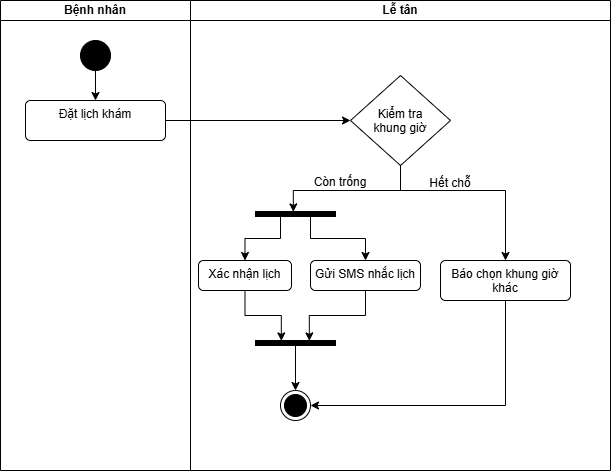

The diagram above was exported from draw.io. Its source (the exported page's mxGraphModel, read from the mxfile embedded in the PNG):
<mxGraphModel dx="1014" dy="644" grid="1" gridSize="10" guides="1" tooltips="1" connect="1" arrows="1" fold="1" page="1" pageScale="1" pageWidth="850" pageHeight="1100" math="0" shadow="0">
  <root>
    <mxCell id="0" />
    <mxCell id="1" parent="0" />
    <mxCell id="JGSoawoTjk89B5s2JxgA-8" parent="1" style="swimlane;startSize=20;whiteSpace=wrap;html=1;" value="Bệnh nhân" vertex="1">
      <mxGeometry height="470" width="190" x="130" y="170" as="geometry" />
    </mxCell>
    <mxCell id="JGSoawoTjk89B5s2JxgA-25" edge="1" parent="JGSoawoTjk89B5s2JxgA-8" source="JGSoawoTjk89B5s2JxgA-9" style="edgeStyle=orthogonalEdgeStyle;rounded=0;orthogonalLoop=1;jettySize=auto;html=1;entryX=0.5;entryY=0;entryDx=0;entryDy=0;" target="JGSoawoTjk89B5s2JxgA-10">
      <mxGeometry relative="1" as="geometry" />
    </mxCell>
    <mxCell id="JGSoawoTjk89B5s2JxgA-9" parent="JGSoawoTjk89B5s2JxgA-8" style="ellipse;fillColor=strokeColor;html=1;" value="" vertex="1">
      <mxGeometry height="30" width="30" x="80" y="40" as="geometry" />
    </mxCell>
    <mxCell id="JGSoawoTjk89B5s2JxgA-10" parent="JGSoawoTjk89B5s2JxgA-8" style="html=1;align=center;verticalAlign=top;rounded=1;absoluteArcSize=1;arcSize=10;dashed=0;whiteSpace=wrap;" value="Đặt lịch khám" vertex="1">
      <mxGeometry height="40" width="140" x="25" y="100" as="geometry" />
    </mxCell>
    <mxCell id="JGSoawoTjk89B5s2JxgA-13" parent="1" style="swimlane;startSize=20;whiteSpace=wrap;html=1;" value="Lễ tân" vertex="1">
      <mxGeometry height="470" width="420" x="320" y="170" as="geometry" />
    </mxCell>
    <mxCell id="JGSoawoTjk89B5s2JxgA-90" edge="1" parent="JGSoawoTjk89B5s2JxgA-13" source="JGSoawoTjk89B5s2JxgA-15" style="edgeStyle=orthogonalEdgeStyle;rounded=0;orthogonalLoop=1;jettySize=auto;html=1;entryX=1;entryY=0.5;entryDx=0;entryDy=0;" target="JGSoawoTjk89B5s2JxgA-71">
      <mxGeometry relative="1" as="geometry">
        <Array as="points">
          <mxPoint x="315" y="405" />
        </Array>
      </mxGeometry>
    </mxCell>
    <mxCell id="JGSoawoTjk89B5s2JxgA-15" parent="JGSoawoTjk89B5s2JxgA-13" style="html=1;align=center;verticalAlign=top;rounded=1;absoluteArcSize=1;arcSize=10;dashed=0;whiteSpace=wrap;" value="&lt;font&gt;Báo chọn khung giờ khác&lt;/font&gt;" vertex="1">
      <mxGeometry height="40" width="130" x="250" y="260" as="geometry" />
    </mxCell>
    <mxCell id="JGSoawoTjk89B5s2JxgA-17" parent="JGSoawoTjk89B5s2JxgA-13" style="html=1;align=center;verticalAlign=top;rounded=1;absoluteArcSize=1;arcSize=10;dashed=0;whiteSpace=wrap;" value="Xác nhận lịch" vertex="1">
      <mxGeometry height="30" width="93" x="8" y="260" as="geometry" />
    </mxCell>
    <mxCell id="JGSoawoTjk89B5s2JxgA-32" edge="1" parent="JGSoawoTjk89B5s2JxgA-13" style="edgeStyle=orthogonalEdgeStyle;rounded=0;orthogonalLoop=1;jettySize=auto;html=1;" value="">
      <mxGeometry relative="1" as="geometry">
        <mxPoint x="95" y="455" as="sourcePoint" />
        <mxPoint x="95" y="455" as="targetPoint" />
      </mxGeometry>
    </mxCell>
    <mxCell id="JGSoawoTjk89B5s2JxgA-71" parent="JGSoawoTjk89B5s2JxgA-13" style="ellipse;html=1;shape=endState;fillColor=strokeColor;" value="" vertex="1">
      <mxGeometry height="30" width="30" x="90" y="390" as="geometry" />
    </mxCell>
    <mxCell id="JGSoawoTjk89B5s2JxgA-82" edge="1" parent="JGSoawoTjk89B5s2JxgA-13" source="JGSoawoTjk89B5s2JxgA-74" style="edgeStyle=orthogonalEdgeStyle;rounded=0;orthogonalLoop=1;jettySize=auto;html=1;entryX=0.5;entryY=0;entryDx=0;entryDy=0;exitX=0.5;exitY=1;exitDx=0;exitDy=0;" target="JGSoawoTjk89B5s2JxgA-15">
      <mxGeometry relative="1" as="geometry">
        <Array as="points">
          <mxPoint x="210" y="190" />
          <mxPoint x="315" y="190" />
        </Array>
      </mxGeometry>
    </mxCell>
    <mxCell id="JGSoawoTjk89B5s2JxgA-74" parent="JGSoawoTjk89B5s2JxgA-13" style="rhombus;" value="Kiểm tra&#10;khung giờ" vertex="1">
      <mxGeometry height="90" width="100" x="160" y="75" as="geometry" />
    </mxCell>
    <mxCell id="JGSoawoTjk89B5s2JxgA-93" edge="1" parent="JGSoawoTjk89B5s2JxgA-13" source="JGSoawoTjk89B5s2JxgA-76" style="edgeStyle=orthogonalEdgeStyle;rounded=0;orthogonalLoop=1;jettySize=auto;html=1;entryX=0.5;entryY=0;entryDx=0;entryDy=0;" target="JGSoawoTjk89B5s2JxgA-17">
      <mxGeometry relative="1" as="geometry">
        <Array as="points">
          <mxPoint x="90" y="238" />
          <mxPoint x="54.5" y="238" />
        </Array>
      </mxGeometry>
    </mxCell>
    <mxCell id="JGSoawoTjk89B5s2JxgA-94" edge="1" parent="JGSoawoTjk89B5s2JxgA-13" source="JGSoawoTjk89B5s2JxgA-76" style="edgeStyle=orthogonalEdgeStyle;rounded=0;orthogonalLoop=1;jettySize=auto;html=1;entryX=0.5;entryY=0;entryDx=0;entryDy=0;" target="JGSoawoTjk89B5s2JxgA-79">
      <mxGeometry relative="1" as="geometry">
        <Array as="points">
          <mxPoint x="120" y="238" />
          <mxPoint x="175" y="238" />
        </Array>
      </mxGeometry>
    </mxCell>
    <mxCell id="JGSoawoTjk89B5s2JxgA-76" parent="JGSoawoTjk89B5s2JxgA-13" style="html=1;points=[];perimeter=orthogonalPerimeter;fillColor=strokeColor;direction=south;" value="" vertex="1">
      <mxGeometry height="5" width="80" x="65" y="211" as="geometry" />
    </mxCell>
    <mxCell id="JGSoawoTjk89B5s2JxgA-79" parent="JGSoawoTjk89B5s2JxgA-13" style="html=1;align=center;verticalAlign=top;rounded=1;absoluteArcSize=1;arcSize=10;dashed=0;whiteSpace=wrap;" value="Gửi SMS nhắc lịch" vertex="1">
      <mxGeometry height="30" width="110" x="120" y="260" as="geometry" />
    </mxCell>
    <mxCell id="JGSoawoTjk89B5s2JxgA-85" edge="1" parent="JGSoawoTjk89B5s2JxgA-13" source="JGSoawoTjk89B5s2JxgA-74" style="edgeStyle=orthogonalEdgeStyle;rounded=0;orthogonalLoop=1;jettySize=auto;html=1;entryX=0.08;entryY=0.527;entryDx=0;entryDy=0;entryPerimeter=0;" target="JGSoawoTjk89B5s2JxgA-76">
      <mxGeometry relative="1" as="geometry">
        <Array as="points">
          <mxPoint x="210" y="190" />
          <mxPoint x="102.8" y="190" />
        </Array>
      </mxGeometry>
    </mxCell>
    <mxCell id="JGSoawoTjk89B5s2JxgA-87" edge="1" parent="JGSoawoTjk89B5s2JxgA-13" source="JGSoawoTjk89B5s2JxgA-86" style="edgeStyle=orthogonalEdgeStyle;rounded=0;orthogonalLoop=1;jettySize=auto;html=1;" target="JGSoawoTjk89B5s2JxgA-71" value="">
      <mxGeometry relative="1" as="geometry" />
    </mxCell>
    <mxCell id="JGSoawoTjk89B5s2JxgA-86" parent="JGSoawoTjk89B5s2JxgA-13" style="html=1;points=[];perimeter=orthogonalPerimeter;fillColor=strokeColor;direction=south;" value="" vertex="1">
      <mxGeometry height="5" width="80" x="65" y="340" as="geometry" />
    </mxCell>
    <mxCell id="JGSoawoTjk89B5s2JxgA-88" edge="1" parent="JGSoawoTjk89B5s2JxgA-13" source="JGSoawoTjk89B5s2JxgA-17" style="edgeStyle=orthogonalEdgeStyle;rounded=0;orthogonalLoop=1;jettySize=auto;html=1;entryX=0.08;entryY=0.677;entryDx=0;entryDy=0;entryPerimeter=0;" target="JGSoawoTjk89B5s2JxgA-86">
      <mxGeometry relative="1" as="geometry" />
    </mxCell>
    <mxCell id="JGSoawoTjk89B5s2JxgA-89" edge="1" parent="JGSoawoTjk89B5s2JxgA-13" source="JGSoawoTjk89B5s2JxgA-79" style="edgeStyle=orthogonalEdgeStyle;rounded=0;orthogonalLoop=1;jettySize=auto;html=1;entryX=0.08;entryY=0.327;entryDx=0;entryDy=0;entryPerimeter=0;" target="JGSoawoTjk89B5s2JxgA-86">
      <mxGeometry relative="1" as="geometry" />
    </mxCell>
    <mxCell id="JGSoawoTjk89B5s2JxgA-75" edge="1" parent="1" source="JGSoawoTjk89B5s2JxgA-10" style="edgeStyle=orthogonalEdgeStyle;rounded=0;orthogonalLoop=1;jettySize=auto;html=1;entryX=0;entryY=0.5;entryDx=0;entryDy=0;" target="JGSoawoTjk89B5s2JxgA-74">
      <mxGeometry relative="1" as="geometry" />
    </mxCell>
    <mxCell id="JGSoawoTjk89B5s2JxgA-91" parent="1" style="text;html=1;whiteSpace=wrap;strokeColor=none;fillColor=none;align=center;verticalAlign=middle;rounded=0;" value="Còn trống" vertex="1">
      <mxGeometry height="30" width="60" x="440" y="337" as="geometry" />
    </mxCell>
    <mxCell id="JGSoawoTjk89B5s2JxgA-92" parent="1" style="text;html=1;whiteSpace=wrap;strokeColor=none;fillColor=none;align=center;verticalAlign=middle;rounded=0;" value="Hết chỗ" vertex="1">
      <mxGeometry height="30" width="60" x="550" y="338" as="geometry" />
    </mxCell>
  </root>
</mxGraphModel>